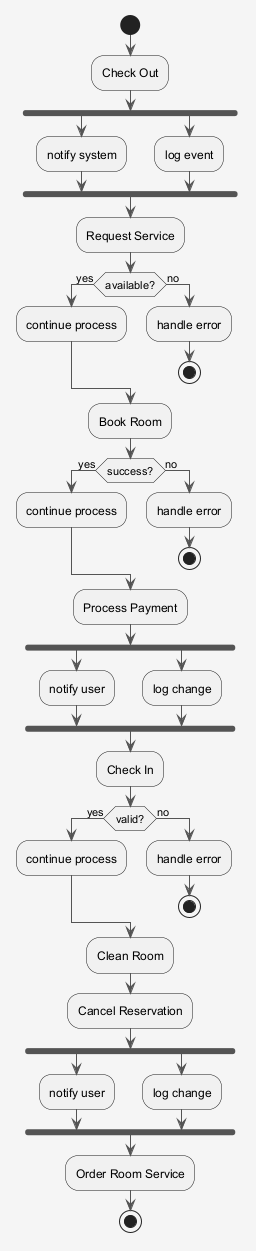

The diagram above was rendered by PlantUML. Its source (embedded in the PNG):
@startuml
skinparam shadowing false
skinparam backgroundColor #F5F5F5
skinparam ArrowColor #555555
start
:Check Out;
fork
:notify system;
fork again
:log event;
end fork
:Request Service;
if (available?) then (yes)
:continue process;
else (no)
:handle error;
stop
endif
:Book Room;
if (success?) then (yes)
:continue process;
else (no)
:handle error;
stop
endif
:Process Payment;
fork
:notify user;
fork again
:log change;
end fork
:Check In;
if (valid?) then (yes)
:continue process;
else (no)
:handle error;
stop
endif
:Clean Room;
:Cancel Reservation;
fork
:notify user;
fork again
:log change;
end fork
:Order Room Service;
stop
@enduml